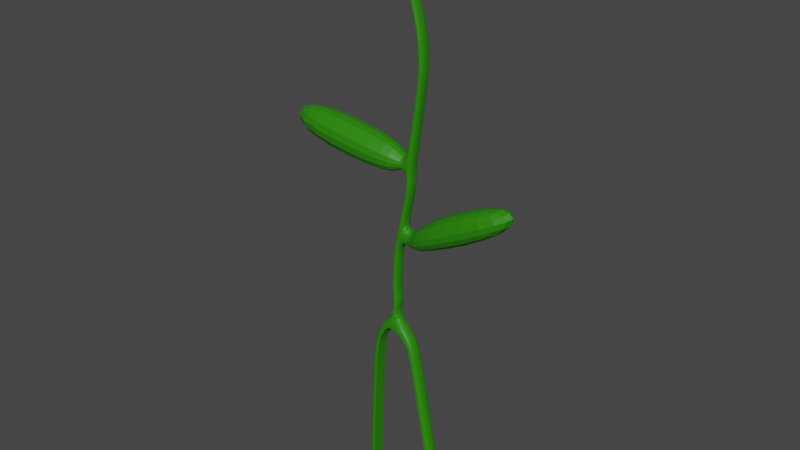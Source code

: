 # Source: OxeyeDaisy3BU.blend  (saved by Blender 2.93.21; exported with 4.5.12 LTS)
import bpy
from mathutils import Matrix  # noqa: F401  (used for matrix-valued properties, if any)

bpy.ops.wm.read_factory_settings(use_empty=True)
scene = bpy.context.scene
scene.name = 'Scene'

# ---- collections
col_collection = bpy.data.collections.new('Collection'); scene.collection.children.link(col_collection)

# ---- materials (node trees are filled in below, after node groups)
mat_material_003 = bpy.data.materials.new('Material.003')
mat_material_003.use_transparent_shadow = False
mat_material_001 = bpy.data.materials.new('Material.001')
mat_material_001.use_transparent_shadow = False
mat_material_002 = bpy.data.materials.new('Material.002')
mat_material_002.use_transparent_shadow = False
mat_material_004 = bpy.data.materials.new('Material.004')
mat_material_004.use_transparent_shadow = False
mat_material_005 = bpy.data.materials.new('Material.005')
mat_material_005.use_transparent_shadow = False

# ---- material node trees
mat_material_003.use_nodes = True; mat_material_003.node_tree.nodes.clear()
_N = mat_material_003.node_tree.nodes; _L = mat_material_003.node_tree.links
n0 = _N.new('ShaderNodeBsdfPrincipled'); n0.name = 'Principled BSDF'; n0.location = (10, 300)
n0.distribution = 'GGX'
n0.subsurface_method = 'BURLEY'
n0.inputs[0].default_value = (0.02339, 0.233, 0.0, 1.0)
n0.inputs[3].default_value = 1.45
n0.inputs[27].default_value = (0.0, 0.0, 0.0, 1.0)
n0.inputs[28].default_value = 1.0
n1 = _N.new('ShaderNodeOutputMaterial'); n1.name = 'Material Output'; n1.location = (300, 300)
_L.new(n0.outputs[0], n1.inputs[0])
n1.is_active_output = True
mat_material_001.use_nodes = True; mat_material_001.node_tree.nodes.clear()
_N = mat_material_001.node_tree.nodes; _L = mat_material_001.node_tree.links
n0 = _N.new('ShaderNodeBsdfPrincipled'); n0.name = 'Principled BSDF'; n0.location = (10, 300)
n0.distribution = 'GGX'
n0.subsurface_method = 'BURLEY'
n0.inputs[3].default_value = 1.45
n0.inputs[27].default_value = (0.0, 0.0, 0.0, 1.0)
n0.inputs[28].default_value = 1.0
n1 = _N.new('ShaderNodeOutputMaterial'); n1.name = 'Material Output'; n1.location = (300, 300)
_L.new(n0.outputs[0], n1.inputs[0])
n1.is_active_output = True
mat_material_002.use_nodes = True; mat_material_002.node_tree.nodes.clear()
_N = mat_material_002.node_tree.nodes; _L = mat_material_002.node_tree.links
n0 = _N.new('ShaderNodeBsdfPrincipled'); n0.name = 'Principled BSDF'; n0.location = (10, 300)
n0.distribution = 'GGX'
n0.subsurface_method = 'BURLEY'
n0.inputs[0].default_value = (0.8, 0.4756, 0.04056, 1.0)
n0.inputs[3].default_value = 1.45
n0.inputs[27].default_value = (0.0, 0.0, 0.0, 1.0)
n0.inputs[28].default_value = 1.0
n1 = _N.new('ShaderNodeOutputMaterial'); n1.name = 'Material Output'; n1.location = (300, 300)
_L.new(n0.outputs[0], n1.inputs[0])
n1.is_active_output = True
mat_material_004.use_nodes = True; mat_material_004.node_tree.nodes.clear()
_N = mat_material_004.node_tree.nodes; _L = mat_material_004.node_tree.links
n0 = _N.new('ShaderNodeBsdfPrincipled'); n0.name = 'Principled BSDF'; n0.location = (10, 300)
n0.distribution = 'GGX'
n0.subsurface_method = 'BURLEY'
n0.inputs[0].default_value = (0.6383, 0.2236, 0.01871, 1.0)
n0.inputs[3].default_value = 1.45
n0.inputs[27].default_value = (0.0, 0.0, 0.0, 1.0)
n0.inputs[28].default_value = 1.0
n1 = _N.new('ShaderNodeOutputMaterial'); n1.name = 'Material Output'; n1.location = (300, 300)
_L.new(n0.outputs[0], n1.inputs[0])
n1.is_active_output = True
mat_material_005.use_nodes = True; mat_material_005.node_tree.nodes.clear()
_N = mat_material_005.node_tree.nodes; _L = mat_material_005.node_tree.links
n0 = _N.new('ShaderNodeBsdfPrincipled'); n0.name = 'Principled BSDF'; n0.location = (10, 300)
n0.distribution = 'GGX'
n0.subsurface_method = 'BURLEY'
n0.inputs[0].default_value = (0.0, 0.0, 0.0, 1.0)
n0.inputs[3].default_value = 1.45
n0.inputs[27].default_value = (0.0, 0.0, 0.0, 1.0)
n0.inputs[28].default_value = 1.0
n1 = _N.new('ShaderNodeOutputMaterial'); n1.name = 'Material Output'; n1.location = (300, 300)
_L.new(n0.outputs[0], n1.inputs[0])
n1.is_active_output = True

# ---- world
world_world = bpy.data.worlds.new('World'); scene.world = world_world
world_world.use_nodes = True; world_world.node_tree.nodes.clear()
_N = world_world.node_tree.nodes; _L = world_world.node_tree.links
n0 = _N.new('ShaderNodeOutputWorld'); n0.name = 'World Output'; n0.location = (300, 300)
n1 = _N.new('ShaderNodeBackground'); n1.name = 'Background'; n1.location = (10, 300)
n1.inputs[0].default_value = (0.05088, 0.05088, 0.05088, 1.0)
_L.new(n1.outputs[0], n0.inputs[0])
n0.is_active_output = True
world_world.color = (0.05088, 0.05088, 0.05088)
world_world.use_sun_shadow = False
world_world.sun_shadow_jitter_overblur = 0.0

# ---- meshes
me_cube_001 = bpy.data.meshes.new('Cube.001')
me_cube_001.from_pydata([(0.009968, 0.009728, -0.1948), (-0.0005814, 0.00253, -0.1748), (0.009968, 0.00253, -0.1948), (-0.0005814, 0.009728, -0.1748), (0.01223, 0.00253, -0.1925), (0.002713, 0.00253, -0.1742), (0.01223, 0.009728, -0.1925), (0.002713, 0.009728, -0.1742), (-0.0004601, 0.00253, -0.1725), (-0.0004601, 0.009728, -0.1725), (0.002834, 0.00253, -0.1719), (0.002834, 0.009728, -0.1719), (-0.0009645, 0.00253, -0.1685), (-0.0009645, 0.009728, -0.1685), (0.002379, 0.00253, -0.1687), (0.002379, 0.009728, -0.1687), (-0.001214, 0.00253, -0.1635), (-0.001214, 0.009728, -0.1635), (0.002129, 0.00253, -0.1637), (0.002129, 0.009728, -0.1637), (-0.0007856, 0.00253, -0.1569), (-0.0007856, 0.009728, -0.1569), (0.002558, 0.00253, -0.1571), (0.002558, 0.009728, -0.1571), (-0.0003636, 0.00253, -0.1463), (-0.0003636, 0.009728, -0.1463), (0.00298, 0.00253, -0.1465), (0.00298, 0.009728, -0.1465), (0.002268, 0.00253, -0.13), (0.002268, 0.009728, -0.13), (0.005577, 0.00253, -0.1305), (0.005577, 0.009728, -0.1305), (0.006224, 0.00253, -0.1145), (0.006224, 0.009728, -0.1145), (0.009534, 0.00253, -0.1151), (0.009534, 0.009728, -0.1151), (0.00768, 0.00253, -0.1058), (0.00768, 0.009728, -0.1058), (0.01101, 0.00253, -0.1054), (0.01101, 0.009728, -0.1054), (0.007174, 0.00253, -0.1002), (0.007174, 0.009728, -0.1002), (0.01049, 0.00253, -0.1007), (0.01049, 0.009728, -0.1007), (0.01399, 0.00253, -0.05155), (0.01399, 0.009728, -0.05155), (0.01731, 0.00253, -0.05202), (0.01731, 0.009728, -0.05202), (0.01407, 0.00253, -0.0469), (0.01407, 0.009728, -0.0469), (0.01742, 0.00253, -0.04683), (0.01742, 0.009728, -0.04683), (0.0139, 0.00253, -0.03918), (0.0139, 0.009728, -0.03918), (0.01725, 0.00253, -0.03911), (0.01725, 0.009728, -0.03911), (0.01285, 0.00253, -0.02957), (0.01285, 0.009728, -0.02957), (0.01572, 0.00253, -0.02783), (0.01572, 0.009728, -0.02783), (0.008359, 0.00253, -0.01493), (0.008359, 0.009728, -0.01493), (0.01122, 0.00253, -0.01319), (0.01122, 0.009728, -0.01319), (0.004248, 0.002769, 0.01248), (-0.001388, 0.007246, 0.01248), (0.00603, 0.005012, 0.01422), (0.0003945, 0.009489, 0.01422), (0.004153, 0.004227, 0.01511), (-0.002949, 0.004707, 0.01617), (-0.002486, 0.004286, 0.01947), (0.004617, 0.003807, 0.0184), (0.004013, 0.003441, 0.01492), (-0.003089, 0.00392, 0.01598), (-0.002625, 0.0035, 0.01928), (0.004477, 0.00302, 0.01821), (-0.001735, 0.00253, -0.1824), (-0.001735, 0.009728, -0.1824), (0.001354, 0.009728, -0.1814), (0.001354, 0.00253, -0.1814), (-0.002439, 0.00253, -0.1862), (-0.002439, 0.009728, -0.1862), (-0.00575, 0.00253, -0.1845), (-0.00575, 0.009728, -0.1845), (-0.002439, 0.009728, -0.1862), (-0.002439, 0.00253, -0.1862), (0.009968, 0.009728, -0.1948), (0.009968, 0.00253, -0.1948), (-0.01706, 0.009728, -0.2782), (-0.01706, 0.00253, -0.2782), (-0.006804, 0.00253, -0.1946), (-0.006804, 0.009728, -0.1946), (-0.01011, 0.00253, -0.1929), (-0.01011, 0.009728, -0.1929), (-0.006804, 0.009728, -0.1946), (-0.006804, 0.00253, -0.1946), (0.01169, 0.00253, -0.2046), (0.01169, 0.009728, -0.2046), (-0.01086, 0.00253, -0.2021), (-0.01086, 0.009728, -0.2021), (-0.01459, 0.00253, -0.202), (-0.01459, 0.009728, -0.202), (-0.01086, 0.009728, -0.2021), (-0.01086, 0.00253, -0.2021), (-0.01334, 0.00253, -0.2783), (-0.01334, 0.009728, -0.2783), (-0.01706, 0.00253, -0.2782), (-0.01706, 0.009728, -0.2782), (-0.01334, 0.009728, -0.2783), (-0.01334, 0.00253, -0.2783), (0.01487, 0.00253, -0.204), (0.01487, 0.009728, -0.204), (0.01169, 0.009728, -0.2046), (0.01169, 0.00253, -0.2046), (0.02594, 0.00253, -0.2796), (0.02594, 0.009728, -0.2796), (0.02912, 0.00253, -0.279), (0.02912, 0.009728, -0.279), (0.02594, 0.009728, -0.2796), (0.02594, 0.00253, -0.2796), (-0.01327, 0.009728, -0.2762), (-0.01327, 0.00253, -0.2762), (-0.01327, 0.00253, -0.2762), (-0.017, 0.009728, -0.2761), (-0.01327, 0.009728, -0.2762), (-0.017, 0.00253, -0.2761), (0.02562, 0.009728, -0.2779), (0.02562, 0.00253, -0.2779), (0.02562, 0.00253, -0.2779), (0.0288, 0.00253, -0.2773), (0.02562, 0.009728, -0.2779), (0.0288, 0.009728, -0.2773), (0.0115, 0.00253, -0.09353), (0.008177, 0.00253, -0.09306), (0.008177, 0.009728, -0.09306), (0.0115, 0.009728, -0.09353), (0.002847, 0.00253, -0.09963), (0.002847, 0.009728, -0.09963), (0.00385, 0.00253, -0.09246), (0.00385, 0.009728, -0.09246), (-0.003853, -0.004095, -0.1054), (-0.003853, 0.01635, -0.1054), (-0.001002, -0.004095, -0.08505), (-0.001002, 0.01635, -0.08505), (-0.0689, -0.004095, -0.09631), (-0.0689, 0.01635, -0.09631), (-0.06605, -0.004095, -0.07594), (-0.06605, 0.01635, -0.07594), (0.004278, 0.009728, -0.1385), (0.004278, 0.00253, -0.1385), (0.0009519, 0.00253, -0.1381), (0.0009519, 0.009728, -0.1381), (0.01214, 0.00253, -0.1316), (0.01214, 0.009728, -0.1316), (0.01085, 0.009728, -0.1396), (0.01085, 0.00253, -0.1396), (0.02018, -0.003892, -0.1189), (0.02018, 0.01615, -0.1189), (0.01656, 0.01615, -0.1412), (0.01656, -0.003892, -0.1412), (0.06955, -0.003892, -0.09489), (0.06955, 0.01615, -0.09489), (0.07308, 0.01615, -0.1127), (0.07308, -0.003892, -0.1127)], [], [(76, 1, 3, 77), (77, 3, 7, 78), (78, 7, 5, 79), (79, 5, 1, 76), (6, 4, 110, 111), (3, 1, 8, 9), (11, 9, 13, 15), (1, 5, 10, 8), (7, 3, 9, 11), (5, 7, 11, 10), (14, 15, 19, 18), (10, 11, 15, 14), (9, 8, 12, 13), (8, 10, 14, 12), (16, 18, 22, 20), (13, 12, 16, 17), (12, 14, 18, 16), (15, 13, 17, 19), (22, 23, 27, 26), (19, 17, 21, 23), (18, 19, 23, 22), (17, 16, 20, 21), (149, 148, 154, 155), (21, 20, 24, 25), (20, 22, 26, 24), (23, 21, 25, 27), (28, 30, 34, 32), (151, 150, 28, 29), (150, 149, 30, 28), (148, 151, 29, 31), (34, 35, 39, 38), (31, 29, 33, 35), (30, 31, 35, 34), (29, 28, 32, 33), (37, 36, 40, 41), (33, 32, 36, 37), (32, 34, 38, 36), (35, 33, 37, 39), (133, 132, 46, 44), (36, 38, 42, 40), (39, 37, 41, 43), (38, 39, 43, 42), (46, 47, 51, 50), (135, 134, 45, 47), (132, 135, 47, 46), (134, 133, 44, 45), (48, 50, 54, 52), (45, 44, 48, 49), (44, 46, 50, 48), (47, 45, 49, 51), (54, 55, 59, 58), (51, 49, 53, 55), (50, 51, 55, 54), (49, 48, 52, 53), (56, 58, 62, 60), (53, 52, 56, 57), (52, 54, 58, 56), (55, 53, 57, 59), (62, 63, 67, 66), (59, 57, 61, 63), (58, 59, 63, 62), (57, 56, 60, 61), (66, 67, 70, 71), (61, 60, 64, 65), (60, 62, 66, 64), (63, 61, 65, 67), (68, 71, 75, 72), (65, 64, 68, 69), (64, 66, 71, 68), (67, 65, 69, 70), (70, 69, 73, 74), (71, 70, 74, 75), (69, 68, 72, 73), (76, 77, 83, 82), (79, 76, 82, 85), (77, 78, 84, 83), (78, 79, 4, 6), (80, 85, 95, 90), (82, 83, 93, 92), (84, 78, 6, 86), (81, 80, 90, 91), (85, 82, 92, 95), (2, 0, 97, 96), (80, 81, 0, 2), (85, 80, 2, 87), (79, 85, 87, 4), (81, 84, 86, 0), (91, 90, 98, 99), (95, 92, 100, 103), (92, 93, 101, 100), (94, 91, 99, 102), (84, 81, 91, 94), (83, 84, 94, 93), (125, 123, 107, 106), (124, 120, 105, 108), (121, 122, 109, 104), (123, 124, 108, 107), (93, 94, 102, 101), (90, 95, 103, 98), (88, 105, 104, 89), (104, 109, 106, 89), (88, 107, 108, 105), (89, 106, 107, 88), (122, 125, 106, 109), (120, 121, 104, 105), (129, 128, 119, 116), (127, 126, 115, 114), (86, 6, 111, 112), (87, 2, 96, 113), (4, 87, 113, 110), (0, 86, 112, 97), (117, 116, 119, 118), (115, 118, 119, 114), (126, 130, 118, 115), (128, 127, 114, 119), (130, 131, 117, 118), (131, 129, 116, 117), (99, 98, 121, 120), (103, 100, 125, 122), (101, 102, 124, 123), (98, 103, 122, 121), (102, 99, 120, 124), (100, 101, 123, 125), (111, 110, 129, 131), (112, 111, 131, 130), (113, 96, 127, 128), (97, 112, 130, 126), (96, 97, 126, 127), (110, 113, 128, 129), (40, 133, 138, 136), (42, 43, 135, 132), (43, 41, 134, 135), (40, 42, 132, 133), (139, 137, 141, 143), (41, 40, 136, 137), (133, 134, 139, 138), (134, 41, 137, 139), (142, 143, 147, 146), (137, 136, 140, 141), (138, 139, 143, 142), (136, 138, 142, 140), (145, 144, 146, 147), (140, 142, 146, 144), (143, 141, 145, 147), (141, 140, 144, 145), (27, 25, 151, 148), (24, 26, 149, 150), (25, 24, 150, 151), (26, 27, 148, 149), (152, 155, 159, 156), (30, 149, 155, 152), (148, 31, 153, 154), (31, 30, 152, 153), (157, 156, 160, 161), (153, 152, 156, 157), (155, 154, 158, 159), (154, 153, 157, 158), (163, 162, 161, 160), (159, 158, 162, 163), (158, 157, 161, 162), (156, 159, 163, 160)])
_uv = me_cube_001.uv_layers.new(name='UVMap')
_uv.uv.foreach_set('vector', [0.375, -7.451e-09, 0.625, 0.0, 0.625, 0.25, 0.3746, 0.2505, 0.3746, 0.2505, 0.625, 0.25, 0.625, 0.5, 0.3754, 0.4995, 0.3754, 0.4995, 0.625, 0.5, 0.625, 0.75, 0.3754, 0.7505, 0.3754, 0.7505, 0.625, 0.75, 0.625, 1.0, 0.3742, 0.999, 0.3754, 0.4995, 0.3754, 0.7505, 0.3754, 0.7505, 0.3754, 0.4995, 0.625, 0.25, 0.625, 0.0, 0.625, 0.0, 0.625, 0.25, 0.625, 0.5, 0.625, 0.25, 0.625, 0.25, 0.625, 0.5, 0.625, 1.0, 0.625, 0.75, 0.625, 0.75, 0.625, 1.0, 0.625, 0.5, 0.625, 0.25, 0.625, 0.25, 0.625, 0.5, 0.625, 0.75, 0.625, 0.5, 0.625, 0.5, 0.625, 0.75, 0.625, 0.75, 0.625, 0.5, 0.625, 0.5, 0.625, 0.75, 0.625, 0.75, 0.625, 0.5, 0.625, 0.5, 0.625, 0.75, 0.625, 0.25, 0.625, 0.0, 0.625, 0.0, 0.625, 0.25, 0.625, 1.0, 0.625, 0.75, 0.625, 0.75, 0.625, 1.0, 0.625, 1.0, 0.625, 0.75, 0.625, 0.75, 0.625, 1.0, 0.625, 0.25, 0.625, 0.0, 0.625, 0.0, 0.625, 0.25, 0.625, 1.0, 0.625, 0.75, 0.625, 0.75, 0.625, 1.0, 0.625, 0.5, 0.625, 0.25, 0.625, 0.25, 0.625, 0.5, 0.625, 0.75, 0.625, 0.5, 0.625, 0.5, 0.625, 0.75, 0.625, 0.5, 0.625, 0.25, 0.625, 0.25, 0.625, 0.5, 0.625, 0.75, 0.625, 0.5, 0.625, 0.5, 0.625, 0.75, 0.625, 0.25, 0.625, 0.0, 0.625, 0.0, 0.625, 0.25, 0.625, 0.75, 0.625, 0.5, 0.625, 0.5, 0.625, 0.75, 0.625, 0.25, 0.625, 0.0, 0.625, 0.0, 0.625, 0.25, 0.625, 1.0, 0.625, 0.75, 0.625, 0.75, 0.625, 1.0, 0.625, 0.5, 0.625, 0.25, 0.625, 0.25, 0.625, 0.5, 0.625, 1.0, 0.625, 0.75, 0.625, 0.75, 0.625, 1.0, 0.625, 0.25, 0.625, 0.0, 0.625, 0.0, 0.625, 0.25, 0.625, 1.0, 0.625, 0.75, 0.625, 0.75, 0.625, 1.0, 0.625, 0.5, 0.625, 0.25, 0.625, 0.25, 0.625, 0.5, 0.625, 0.75, 0.625, 0.5, 0.625, 0.5, 0.625, 0.75, 0.625, 0.5, 0.625, 0.25, 0.625, 0.25, 0.625, 0.5, 0.625, 0.75, 0.625, 0.5, 0.625, 0.5, 0.625, 0.75, 0.625, 0.25, 0.625, 0.0, 0.625, 0.0, 0.625, 0.25, 0.625, 0.25, 0.625, 0.0, 0.625, 0.0, 0.625, 0.25, 0.625, 0.25, 0.625, 0.0, 0.625, 0.0, 0.625, 0.25, 0.625, 1.0, 0.625, 0.75, 0.625, 0.75, 0.625, 1.0, 0.625, 0.5, 0.625, 0.25, 0.625, 0.25, 0.625, 0.5, 0.625, 1.0, 0.625, 0.75, 0.625, 0.75, 0.625, 1.0, 0.625, 1.0, 0.625, 0.75, 0.625, 0.75, 0.625, 1.0, 0.625, 0.5, 0.625, 0.25, 0.625, 0.25, 0.625, 0.5, 0.625, 0.75, 0.625, 0.5, 0.625, 0.5, 0.625, 0.75, 0.625, 0.75, 0.625, 0.5, 0.625, 0.5, 0.625, 0.75, 0.625, 0.5, 0.625, 0.25, 0.625, 0.25, 0.625, 0.5, 0.625, 0.75, 0.625, 0.5, 0.625, 0.5, 0.625, 0.75, 0.625, 0.25, 0.625, 0.0, 0.625, 0.0, 0.625, 0.25, 0.625, 1.0, 0.625, 0.75, 0.625, 0.75, 0.625, 1.0, 0.625, 0.25, 0.625, 0.0, 0.625, 0.0, 0.625, 0.25, 0.625, 1.0, 0.625, 0.75, 0.625, 0.75, 0.625, 1.0, 0.625, 0.5, 0.625, 0.25, 0.625, 0.25, 0.625, 0.5, 0.625, 0.75, 0.625, 0.5, 0.625, 0.5, 0.625, 0.75, 0.625, 0.5, 0.625, 0.25, 0.625, 0.25, 0.625, 0.5, 0.625, 0.75, 0.625, 0.5, 0.625, 0.5, 0.625, 0.75, 0.625, 0.25, 0.625, 0.0, 0.625, 0.0, 0.625, 0.25, 0.625, 1.0, 0.625, 0.75, 0.625, 0.75, 0.625, 1.0, 0.625, 0.25, 0.625, 0.0, 0.625, 0.0, 0.625, 0.25, 0.625, 1.0, 0.625, 0.75, 0.625, 0.75, 0.625, 1.0, 0.625, 0.5, 0.625, 0.25, 0.625, 0.25, 0.625, 0.5, 0.625, 0.75, 0.625, 0.5, 0.625, 0.5, 0.625, 0.75, 0.625, 0.5, 0.625, 0.25, 0.625, 0.25, 0.625, 0.5, 0.625, 0.75, 0.625, 0.5, 0.625, 0.5, 0.625, 0.75, 0.625, 0.25, 0.625, 0.0, 0.625, 0.0, 0.625, 0.25, 0.625, 0.75, 0.625, 0.5, 0.625, 0.5, 0.625, 0.75, 0.625, 0.25, 0.625, 0.0, 0.625, 0.0, 0.625, 0.25, 0.625, 1.0, 0.625, 0.75, 0.625, 0.75, 0.625, 1.0, 0.625, 0.5, 0.625, 0.25, 0.625, 0.25, 0.625, 0.5, 0.625, 1.0, 0.625, 0.75, 0.625, 0.75, 0.625, 1.0, 0.625, 0.25, 0.625, 0.0, 0.625, 0.0, 0.625, 0.25, 0.625, 1.0, 0.625, 0.75, 0.625, 0.75, 0.625, 1.0, 0.625, 0.5, 0.625, 0.25, 0.625, 0.25, 0.625, 0.5, 0.625, 0.5, 0.625, 0.25, 0.625, 0.25, 0.625, 0.5, 0.625, 0.75, 0.625, 0.5, 0.625, 0.5, 0.625, 0.75, 0.625, 0.25, 0.625, 0.0, 0.625, 0.0, 0.625, 0.25, 0.375, -7.451e-09, 0.3746, 0.2505, 0.3746, 0.2505, 0.375, -7.451e-09, 0.3754, 0.7505, 0.3742, 0.999, 0.3742, 0.999, 0.3754, 0.7505, 0.3746, 0.2505, 0.3754, 0.4995, 0.3754, 0.4995, 0.3746, 0.2505, 0.3754, 0.4995, 0.3754, 0.7505, 0.3754, 0.7505, 0.3754, 0.4995, 0.375, 0.75, 0.3754, 0.7505, 0.3754, 0.7505, 0.375, 0.75, 0.375, -7.451e-09, 0.3746, 0.2505, 0.3746, 0.2505, 0.375, -7.451e-09, 0.3754, 0.4995, 0.3754, 0.4995, 0.3754, 0.4995, 0.3754, 0.4995, 0.375, 0.5, 0.375, 0.75, 0.375, 0.75, 0.375, 0.5, 0.3754, 0.7505, 0.3742, 0.999, 0.3742, 0.999, 0.3754, 0.7505, 0.375, 0.75, 0.375, 0.5, 0.375, 0.5, 0.375, 0.75, 0.375, 0.75, 0.375, 0.5, 0.375, 0.5, 0.375, 0.75, 0.3754, 0.7505, 0.375, 0.75, 0.375, 0.75, 0.3754, 0.7505, 0.3754, 0.7505, 0.3754, 0.7505, 0.3754, 0.7505, 0.3754, 0.7505, 0.375, 0.5, 0.3754, 0.4995, 0.3754, 0.4995, 0.375, 0.5, 0.375, 0.5, 0.375, 0.75, 0.375, 0.75, 0.375, 0.5, 0.3754, 0.7505, 0.3742, 0.999, 0.3742, 0.999, 0.3754, 0.7505, 0.375, -7.451e-09, 0.3746, 0.2505, 0.3746, 0.2505, 0.375, -7.451e-09, 0.3754, 0.4995, 0.375, 0.5, 0.375, 0.5, 0.3754, 0.4995, 0.3754, 0.4995, 0.375, 0.5, 0.375, 0.5, 0.3754, 0.4995, 0.3746, 0.2505, 0.3754, 0.4995, 0.3754, 0.4995, 0.3746, 0.2505, 0.375, -8.614e-09, 0.3746, 0.2505, 0.3746, 0.2505, 0.375, -7.451e-09, 0.3754, 0.4995, 0.375, 0.5, 0.375, 0.5, 0.375, 0.5, 0.375, 0.75, 0.3754, 0.7505, 0.3754, 0.7505, 0.3754, 0.7505, 0.3746, 0.2505, 0.3754, 0.4995, 0.3754, 0.4995, 0.3746, 0.2505, 0.3746, 0.2505, 0.3754, 0.4995, 0.3754, 0.4995, 0.3746, 0.2505, 0.375, 0.75, 0.3754, 0.7505, 0.3754, 0.7505, 0.375, 0.75, 0.125, 0.5, 0.375, 0.5, 0.375, 0.75, 0.125, 0.75, 0.375, 0.75, 0.3754, 0.7505, 0.3742, 0.999, 0.375, 1.0, 0.375, 0.25, 0.3746, 0.2505, 0.3754, 0.4995, 0.375, 0.5, 0.375, 0.0, 0.375, -7.451e-09, 0.3746, 0.2505, 0.375, 0.25, 0.3754, 0.7505, 0.3742, 0.999, 0.3742, 0.999, 0.3754, 0.7505, 0.375, 0.5, 0.375, 0.75, 0.375, 0.75, 0.375, 0.5, 0.3754, 0.7505, 0.3754, 0.7505, 0.3754, 0.7505, 0.3754, 0.7505, 0.375, 0.75, 0.375, 0.5, 0.375, 0.5, 0.375, 0.75, 0.3754, 0.4995, 0.3754, 0.4995, 0.3754, 0.4995, 0.3754, 0.4995, 0.3754, 0.7505, 0.375, 0.75, 0.375, 0.75, 0.3754, 0.7505, 0.3754, 0.7505, 0.3754, 0.7505, 0.3754, 0.7505, 0.3754, 0.7505, 0.375, 0.5, 0.3754, 0.4995, 0.3754, 0.4995, 0.375, 0.5, 0.3754, 0.4995, 0.3754, 0.7505, 0.3754, 0.7505, 0.3754, 0.4995, 0.375, 0.5, 0.3754, 0.4995, 0.3754, 0.7505, 0.375, 0.75, 0.375, 0.5, 0.3754, 0.4995, 0.3754, 0.4995, 0.3754, 0.4995, 0.3754, 0.7505, 0.375, 0.75, 0.375, 0.75, 0.375, 0.75, 0.3754, 0.4995, 0.3754, 0.4995, 0.3754, 0.4995, 0.3754, 0.4995, 0.3754, 0.4995, 0.3754, 0.7505, 0.3754, 0.7505, 0.3754, 0.4995, 0.375, 0.5, 0.375, 0.75, 0.375, 0.75, 0.375, 0.5, 0.3754, 0.7505, 0.3742, 0.999, 0.3742, 0.999, 0.3754, 0.7505, 0.3746, 0.2505, 0.3754, 0.4995, 0.3754, 0.4995, 0.3746, 0.2505, 0.3754, 0.7505, 0.3754, 0.7505, 0.3754, 0.7505, 0.375, 0.75, 0.375, 0.5, 0.375, 0.5, 0.375, 0.5, 0.3754, 0.4995, 0.375, -7.451e-09, 0.3746, 0.2505, 0.3746, 0.2505, 0.375, -8.614e-09, 0.3754, 0.4995, 0.3754, 0.7505, 0.3754, 0.7505, 0.3754, 0.4995, 0.3754, 0.4995, 0.3754, 0.4995, 0.3754, 0.4995, 0.3754, 0.4995, 0.375, 0.75, 0.375, 0.75, 0.375, 0.75, 0.3754, 0.7505, 0.3754, 0.4995, 0.3754, 0.4995, 0.3754, 0.4995, 0.375, 0.5, 0.375, 0.75, 0.375, 0.5, 0.375, 0.5, 0.375, 0.75, 0.3754, 0.7505, 0.3754, 0.7505, 0.3754, 0.7505, 0.3754, 0.7505, 0.625, 1.0, 0.625, 1.0, 0.625, 1.0, 0.625, 1.0, 0.625, 0.75, 0.625, 0.5, 0.625, 0.5, 0.625, 0.75, 0.625, 0.5, 0.625, 0.25, 0.625, 0.25, 0.625, 0.5, 0.625, 1.0, 0.625, 0.75, 0.625, 0.75, 0.625, 1.0, 0.625, 0.25, 0.625, 0.25, 0.625, 0.25, 0.625, 0.25, 0.625, 0.25, 0.625, 0.0, 0.625, 0.0, 0.625, 0.25, 0.625, 0.0, 0.625, 0.25, 0.625, 0.25, 0.625, 0.0, 0.625, 0.25, 0.625, 0.25, 0.625, 0.25, 0.625, 0.25, 0.625, 0.0, 0.625, 0.25, 0.625, 0.25, 0.625, 0.0, 0.625, 0.25, 0.625, 0.0, 0.625, 0.0, 0.625, 0.25, 0.625, 0.0, 0.625, 0.25, 0.625, 0.25, 0.625, 0.0, 0.625, 1.0, 0.625, 1.0, 0.625, 1.0, 0.625, 1.0, 0.625, 0.25, 0.625, 0.0, 0.625, 0.0, 0.625, 0.25, 0.625, 1.0, 0.625, 1.0, 0.625, 1.0, 0.625, 1.0, 0.625, 0.25, 0.625, 0.25, 0.625, 0.25, 0.625, 0.25, 0.625, 0.25, 0.625, 0.0, 0.625, 0.0, 0.625, 0.25, 0.625, 0.5, 0.625, 0.25, 0.625, 0.25, 0.625, 0.5, 0.625, 1.0, 0.625, 0.75, 0.625, 0.75, 0.625, 1.0, 0.625, 0.25, 0.625, 0.0, 0.625, 0.0, 0.625, 0.25, 0.625, 0.75, 0.625, 0.5, 0.625, 0.5, 0.625, 0.75, 0.625, 0.75, 0.625, 0.75, 0.625, 0.75, 0.625, 0.75, 0.625, 0.75, 0.625, 0.75, 0.625, 0.75, 0.625, 0.75, 0.625, 0.5, 0.625, 0.5, 0.625, 0.5, 0.625, 0.5, 0.625, 0.5, 0.625, 0.75, 0.625, 0.75, 0.625, 0.5, 0.625, 0.5, 0.625, 0.75, 0.625, 0.75, 0.625, 0.5, 0.625, 0.5, 0.625, 0.75, 0.625, 0.75, 0.625, 0.5, 0.625, 0.75, 0.625, 0.5, 0.625, 0.5, 0.625, 0.75, 0.625, 0.5, 0.625, 0.5, 0.625, 0.5, 0.625, 0.5, 0.625, 0.75, 0.625, 0.5, 0.625, 0.5, 0.625, 0.75, 0.625, 0.75, 0.625, 0.5, 0.625, 0.5, 0.625, 0.75, 0.625, 0.5, 0.625, 0.5, 0.625, 0.5, 0.625, 0.5, 0.625, 0.75, 0.625, 0.75, 0.625, 0.75, 0.625, 0.75])
me_cube_001.materials.append(mat_material_003)
me_cube_001.materials.append(mat_material_001)
me_cube_001.materials.append(mat_material_002)
me_cube_001.materials.append(mat_material_004)
me_cube_001.materials.append(mat_material_005)
me_cube_001.use_remesh_fix_poles = True
me_cube_001.use_remesh_preserve_attributes = False
me_cube_001.update()
arm_armature = bpy.data.armatures.new('Armature')  # bones are not reproduced

# ---- objects
ob_cube = bpy.data.objects.new('Cube', me_cube_001)
ob_armature = bpy.data.objects.new('Armature', arm_armature)

# ---- transforms, parenting, visibility, modifiers, constraints
ob_cube.parent = ob_armature
ob_cube.matrix_parent_inverse = Matrix(((-24.95, 9.488e-07, -7.062, 0.7169), (-9.488e-07, 25.93, 6.836e-06, 0.06469), (7.062, 6.836e-06, -24.95, 2.323), (0.0, -0.0, 0.0, 1.0)))
ob_cube.location = (-0.001338, -0.009072, 0.2806)
ob_cube.scale = (1.0, 1.0, 1.0)
_vg = ob_cube.vertex_groups.new(name='Bone')
for _i, _w in zip([1, 3, 5, 7, 8, 9, 10, 11, 12, 13, 14, 15, 16, 17, 18, 19, 20, 21, 22, 23, 24, 25, 26, 27, 76, 77, 78, 79, 80, 84, 85], [0.9476, 0.9512, 0.9807, 0.9941, 0.992, 0.9967, 0.9963, 0.9986, 0.9948, 0.9977, 0.995, 0.9974, 0.9522, 0.9576, 0.9525, 0.958, 0.61, 0.61, 0.5605, 0.5626, 0.1992, 0.2005, 0.1954, 0.1965, 0.2014, 0.0987, 0.8937, 0.8505, 0.01163, 0.04232, 0.07884]): _vg.add([_i], _w, 'REPLACE')
_vg = ob_cube.vertex_groups.new(name='Bone.004')
for _i, _w in zip([0, 2, 4, 6, 80, 81, 86, 87], [0.9442, 0.9298, 0.9648, 0.9712, 0.04329, 0.01284, 0.9548, 0.9391]): _vg.add([_i], _w, 'REPLACE')
_vg = ob_cube.vertex_groups.new(name='Bone.002')
for _i, _w in zip([2, 96, 97, 110, 111, 112, 113], [0.006475, 0.9928, 0.9965, 0.9949, 0.9971, 0.9961, 0.9927]): _vg.add([_i], _w, 'REPLACE')
_vg = ob_cube.vertex_groups.new(name='Bone.001')
_vg = ob_cube.vertex_groups.new(name='Bone.003')
for _i, _w in zip([114, 115, 116, 117, 118, 119, 126, 127, 128, 129, 130, 131], [0.9999, 1.0, 0.9999, 1.0, 1.0, 0.9999, 0.9989, 0.9978, 0.9978, 0.9982, 0.9988, 0.999]): _vg.add([_i], _w, 'REPLACE')
_vg = ob_cube.vertex_groups.new(name='Bone.005')
for _i, _w in zip([1, 3, 20, 21, 22, 23, 24, 25, 26, 27, 76, 77, 78, 79, 82, 83], [0.04063, 0.04142, 0.1721, 0.1714, 0.2233, 0.2205, 0.06548, 0.0657, 0.06679, 0.06706, 0.7014, 0.854, 0.05109, 0.0695, 0.07628, 0.06085]): _vg.add([_i], _w, 'REPLACE')
_vg = ob_cube.vertex_groups.new(name='Bone.009')
for _i, _w in zip([0, 2, 76, 77, 78, 79, 80, 81, 82, 83, 84, 85, 87, 90, 91, 92, 93, 94, 95], [0.009343, 0.02543, 0.09424, 0.0426, 0.03818, 0.06353, 0.9141, 0.9485, 0.9078, 0.9245, 0.9288, 0.8886, 0.0113, 0.9773, 0.9884, 0.9862, 0.9911, 0.9874, 0.9787]): _vg.add([_i], _w, 'REPLACE')
_vg = ob_cube.vertex_groups.new(name='Bone.007')
for _i, _w in zip([98, 99, 100, 101, 102, 103], [0.9909, 0.9936, 0.9943, 0.9976, 0.9938, 0.991]): _vg.add([_i], _w, 'REPLACE')
_vg = ob_cube.vertex_groups.new(name='Bone.006')
_vg = ob_cube.vertex_groups.new(name='Bone.008')
for _i, _w in zip([88, 89, 104, 105, 106, 107, 108, 109, 120, 121, 122, 123, 124, 125], [1.0, 0.9999, 0.9999, 1.0, 0.9999, 1.0, 1.0, 0.9999, 0.9987, 0.9976, 0.9976, 0.9991, 0.9986, 0.9982]): _vg.add([_i], _w, 'REPLACE')
_vg = ob_cube.vertex_groups.new(name='Bone.010')
for _i, _w in zip([40, 41, 44, 45, 46, 47, 48, 49, 50, 51, 52, 53, 54, 55, 56, 57, 58, 59, 60, 61, 62, 63, 64, 65, 66, 67, 68, 69, 70, 71, 72, 73, 74, 75, 132, 133, 134, 135, 136, 137, 138, 139, 140, 141, 142, 143, 144, 145, 146, 147], [0.05889, 0.06612, 1.003, 1.003, 1.003, 1.003, 1.003, 1.003, 1.003, 1.003, 1.003, 1.003, 1.003, 1.003, 1.003, 1.003, 1.003, 1.003, 1.003, 1.003, 1.003, 1.003, 1.003, 1.003, 1.003, 1.003, 1.003, 1.003, 1.003, 1.003, 1.003, 1.003, 1.003, 1.003, 0.9935, 0.9719, 0.9719, 0.9944, 0.5996, 0.5466, 0.2869, 0.3098, 0.7063, 0.7027, 0.6144, 0.6153, 0.5819, 0.5821, 0.5776, 0.5818]): _vg.add([_i], _w, 'REPLACE')
_vg = ob_cube.vertex_groups.new(name='Bone.012')
for _i, _w in zip([36, 37, 38, 39, 40, 41, 42, 43, 133, 134, 136, 137, 138, 139, 140, 141, 142, 143, 144, 145, 146, 147], [0.02928, 0.01161, 0.02778, 0.01509, 0.9054, 0.902, 0.9388, 0.9477, 0.005477, 0.00551, 0.3925, 0.4452, 0.7097, 0.6878, 0.2911, 0.2948, 0.3831, 0.3822, 0.4168, 0.4166, 0.4211, 0.4168]): _vg.add([_i], _w, 'REPLACE')
_vg = ob_cube.vertex_groups.new(name='Bone.011')
for _i, _w in zip([32, 33, 34, 35, 36, 37, 38, 39, 40, 41, 42, 43], [0.9847, 0.9882, 0.9873, 0.9897, 0.9578, 0.967, 0.9596, 0.9665, 0.0214, 0.01373, 0.02295, 0.01061]): _vg.add([_i], _w, 'REPLACE')
_vg = ob_cube.vertex_groups.new(name='Bone.013')
for _i, _w in zip([16, 20, 21, 22, 23, 24, 25, 26, 27, 28, 29, 30, 31, 148, 149, 150, 151, 152, 153, 154, 155, 156, 157, 158, 159, 160, 161, 162, 163], [0.001335, 0.2178, 0.2185, 0.2161, 0.2167, 0.7349, 0.7334, 0.7374, 0.736, 0.9851, 0.9875, 0.9875, 0.9883, 0.9832, 0.9834, 0.9769, 0.977, 0.9945, 0.9944, 0.9946, 0.9947, 0.9945, 0.9945, 0.9945, 0.9945, 0.9945, 0.9945, 0.9945, 0.9945]): _vg.add([_i], _w, 'REPLACE')
_m = ob_cube.modifiers.new('Subdivision', 'SUBSURF')
_m = ob_cube.modifiers.new('Armature', 'ARMATURE')
_m.object = ob_armature
ob_armature.location = (0.002204, -0.002495, 0.09373)
ob_armature.rotation_euler = (-2.74e-07, 2.866, -3.803e-08)
ob_armature.scale = (0.03856, 0.03856, 0.03856)
ob_armature.show_in_front = True

# ---- collection membership
col_collection.objects.link(ob_cube)
col_collection.objects.link(ob_armature)

# ---- scene / render settings (as saved in the file)
scene.frame_start = 1; scene.frame_end = 20; scene.frame_set(0)
scene.render.engine = 'BLENDER_EEVEE_NEXT'
scene.cycles.use_denoising = False
scene.cycles.samples = 128
scene.cycles.sampling_pattern = 'TABULATED_SOBOL'
scene.cycles.use_adaptive_sampling = False
scene.cycles.use_light_tree = False
scene.view_settings.view_transform = 'Filmic'
bpy.context.view_layer.update()

# ---- added for rendering (the .blend has no active camera and no usable light): camera, sun
cam_auto = bpy.data.cameras.new('AutoCamera')
cam_auto.lens = 50.0
cam_auto.sensor_width = 36.0
cam_auto.clip_end = 1000.0
ob_auto_camera = bpy.data.objects.new('AutoCamera', cam_auto)
scene.collection.objects.link(ob_auto_camera)
ob_auto_camera.location = (0.307608, -0.371168, 0.396034)
ob_auto_camera.rotation_euler = (1.09748, -7.21219e-08, 0.694738)
scene.camera = ob_auto_camera
light_auto_sun = bpy.data.lights.new('AutoSun', 'SUN')
light_auto_sun.energy = 3.0
light_auto_sun.angle = 0.0523599
ob_auto_sun = bpy.data.objects.new('AutoSun', light_auto_sun)
scene.collection.objects.link(ob_auto_sun)
ob_auto_sun.rotation_euler = (0.872665, 0.174533, 0.523599)
bpy.context.view_layer.update()
